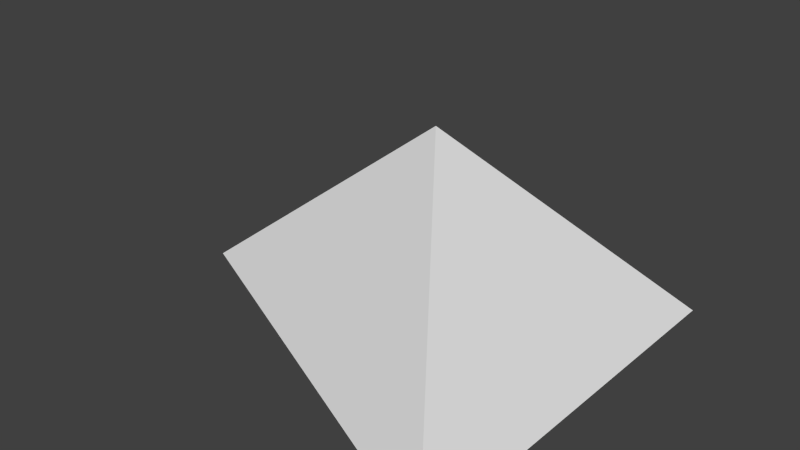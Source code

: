 # Source: candle_drops.blend  (saved by Blender 2.76.0; exported with 4.5.12 LTS)
import bpy
from mathutils import Matrix  # noqa: F401  (used for matrix-valued properties, if any)

bpy.ops.wm.read_factory_settings(use_empty=True)
scene = bpy.context.scene
scene.name = 'Scene'

# ---- collections
col_collection_1 = bpy.data.collections.new('Collection 1'); scene.collection.children.link(col_collection_1)

# ---- world
world_world = bpy.data.worlds.new('World'); scene.world = world_world
world_world.color = (0.05088, 0.05088, 0.05088)
world_world.use_sun_shadow = False
world_world.sun_shadow_jitter_overblur = 0.0
world_world.cycles.sampling_method = 'MANUAL'
world_world.cycles.sample_map_resolution = 256

# ---- meshes
me_cube_001 = bpy.data.meshes.new('Cube.001')
me_cube_001.from_pydata([(-0.9943, -0.2768, -0.84), (0.2407, -0.1121, 0.1274), (0.9778, -1.121, -0.9887), (1.0, 1.0, -1.0)], [], [(1, 3, 0), (0, 3, 2), (1, 2, 3), (1, 0, 2)])
_uv = me_cube_001.uv_layers.new(name='UVMap')
_uv.uv.foreach_set('vector', [0.6405, 0.1385, 0.518, 0.04247, 0.725, 0.04144, 0.725, 0.04144, 0.518, 0.04247, 0.6309, 0.08467, 0.6405, 0.1385, 0.6309, 0.08467, 0.518, 0.04247, 0.6405, 0.1385, 0.725, 0.04144, 0.6309, 0.08467])
me_cube_001.use_remesh_preserve_volume = False
me_cube_001.use_remesh_preserve_attributes = False
me_cube_001.use_mirror_vertex_groups = False
me_cube_001.update()

# ---- objects
ob_cube = bpy.data.objects.new('Cube', me_cube_001)

# ---- transforms, parenting, visibility, modifiers, constraints
ob_cube.location = (0.0, 0.0, 0.0)
ob_cube.lineart.crease_threshold = 0.0

# ---- collection membership
col_collection_1.objects.link(ob_cube)

# ---- scene / render settings (as saved in the file)
scene.frame_start = 1; scene.frame_end = 250; scene.frame_set(1)
scene.render.engine = 'BLENDER_EEVEE_NEXT'
scene.render.resolution_percentage = 50
scene.render.dither_intensity = 0.0
scene.cycles.use_denoising = False
scene.cycles.samples = 10
scene.cycles.sampling_pattern = 'TABULATED_SOBOL'
scene.cycles.light_sampling_threshold = 0.0
scene.cycles.use_adaptive_sampling = False
scene.cycles.use_light_tree = False
scene.cycles.blur_glossy = 0.0
scene.cycles.pixel_filter_type = 'GAUSSIAN'
scene.cycles.sample_clamp_indirect = 0.0
scene.view_settings.view_transform = 'Standard'
bpy.context.view_layer.update()

# ---- added for rendering (the .blend has no active camera and no usable light): camera, sun
cam_auto = bpy.data.cameras.new('AutoCamera')
cam_auto.lens = 50.0
cam_auto.sensor_width = 36.0
cam_auto.clip_end = 1000.0
ob_auto_camera = bpy.data.objects.new('AutoCamera', cam_auto)
scene.collection.objects.link(ob_auto_camera)
ob_auto_camera.location = (2.89155, -3.52708, 1.87466)
ob_auto_camera.rotation_euler = (1.09748, -7.21219e-08, 0.694738)
scene.camera = ob_auto_camera
light_auto_sun = bpy.data.lights.new('AutoSun', 'SUN')
light_auto_sun.energy = 3.0
light_auto_sun.angle = 0.0523599
ob_auto_sun = bpy.data.objects.new('AutoSun', light_auto_sun)
scene.collection.objects.link(ob_auto_sun)
ob_auto_sun.rotation_euler = (0.872665, 0.174533, 0.523599)
bpy.context.view_layer.update()
